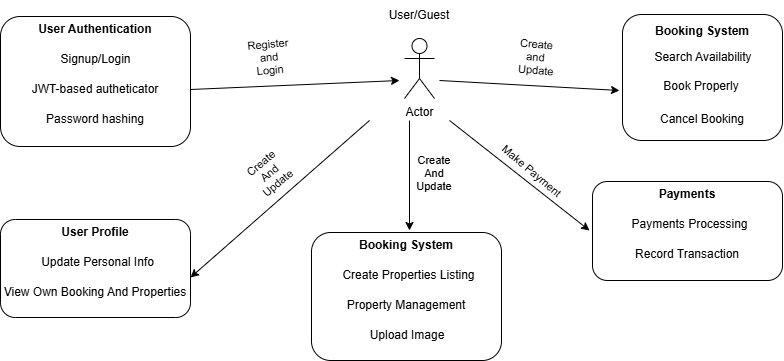

The diagram above was exported from draw.io. Its source (the exported page's mxGraphModel, read from the mxfile embedded in the PNG):
<mxGraphModel dx="872" dy="439" grid="1" gridSize="10" guides="1" tooltips="1" connect="1" arrows="1" fold="1" page="1" pageScale="1" pageWidth="850" pageHeight="1100" math="0" shadow="0">
  <root>
    <mxCell id="0" />
    <mxCell id="1" parent="0" />
    <mxCell id="2reD_p14SBxDIj8wpUSY-1" value="" style="rounded=1;whiteSpace=wrap;html=1;" vertex="1" parent="1">
      <mxGeometry x="51" y="56" width="190" height="130" as="geometry" />
    </mxCell>
    <mxCell id="2reD_p14SBxDIj8wpUSY-2" value="User Authentication" style="text;strokeColor=none;align=center;fillColor=none;html=1;verticalAlign=middle;whiteSpace=wrap;rounded=0;fontStyle=1" vertex="1" parent="1">
      <mxGeometry x="51" y="54" width="190" height="30" as="geometry" />
    </mxCell>
    <mxCell id="2reD_p14SBxDIj8wpUSY-3" value="Signup/Login" style="text;strokeColor=none;align=center;fillColor=none;html=1;verticalAlign=middle;whiteSpace=wrap;rounded=0;fontStyle=0" vertex="1" parent="1">
      <mxGeometry x="53.5" y="84" width="185" height="30" as="geometry" />
    </mxCell>
    <mxCell id="2reD_p14SBxDIj8wpUSY-4" value="JWT-based autheticator" style="text;strokeColor=none;align=center;fillColor=none;html=1;verticalAlign=middle;whiteSpace=wrap;rounded=0;fontStyle=0" vertex="1" parent="1">
      <mxGeometry x="51" y="114" width="190" height="30" as="geometry" />
    </mxCell>
    <mxCell id="2reD_p14SBxDIj8wpUSY-5" value="Password hashing" style="text;strokeColor=none;align=center;fillColor=none;html=1;verticalAlign=middle;whiteSpace=wrap;rounded=0;fontStyle=0" vertex="1" parent="1">
      <mxGeometry x="51" y="144" width="190" height="30" as="geometry" />
    </mxCell>
    <mxCell id="2reD_p14SBxDIj8wpUSY-8" value="User/Guest" style="text;strokeColor=none;align=center;fillColor=none;html=1;verticalAlign=middle;whiteSpace=wrap;rounded=0;fontStyle=0" vertex="1" parent="1">
      <mxGeometry x="410" y="40" width="120" height="30" as="geometry" />
    </mxCell>
    <mxCell id="2reD_p14SBxDIj8wpUSY-9" value="&lt;font&gt;Register&lt;br&gt;and&lt;br&gt;Login&lt;/font&gt;" style="text;strokeColor=none;align=center;fillColor=none;html=1;verticalAlign=middle;whiteSpace=wrap;rounded=0;fontStyle=0;fontSize=11;rotation=-5;" vertex="1" parent="1">
      <mxGeometry x="260" y="72.5" width="120" height="49" as="geometry" />
    </mxCell>
    <mxCell id="2reD_p14SBxDIj8wpUSY-10" value="" style="rounded=1;whiteSpace=wrap;html=1;" vertex="1" parent="1">
      <mxGeometry x="673" y="54" width="160" height="126" as="geometry" />
    </mxCell>
    <mxCell id="2reD_p14SBxDIj8wpUSY-12" value="Booking System" style="text;strokeColor=none;align=center;fillColor=none;html=1;verticalAlign=middle;whiteSpace=wrap;rounded=0;fontStyle=1" vertex="1" parent="1">
      <mxGeometry x="673" y="56" width="160" height="30" as="geometry" />
    </mxCell>
    <mxCell id="2reD_p14SBxDIj8wpUSY-13" value="Search Availability" style="text;strokeColor=none;align=center;fillColor=none;html=1;verticalAlign=middle;whiteSpace=wrap;rounded=0;fontStyle=0" vertex="1" parent="1">
      <mxGeometry x="674" y="82" width="160" height="30" as="geometry" />
    </mxCell>
    <mxCell id="2reD_p14SBxDIj8wpUSY-14" value="Book Properly" style="text;strokeColor=none;align=center;fillColor=none;html=1;verticalAlign=middle;whiteSpace=wrap;rounded=0;fontStyle=0" vertex="1" parent="1">
      <mxGeometry x="671" y="111" width="162" height="30" as="geometry" />
    </mxCell>
    <mxCell id="2reD_p14SBxDIj8wpUSY-15" value="Cancel Booking" style="text;strokeColor=none;align=center;fillColor=none;html=1;verticalAlign=middle;whiteSpace=wrap;rounded=0;fontStyle=0" vertex="1" parent="1">
      <mxGeometry x="673" y="144" width="160" height="30" as="geometry" />
    </mxCell>
    <mxCell id="2reD_p14SBxDIj8wpUSY-21" value="&lt;font&gt;Create&amp;nbsp;&lt;br&gt;and&amp;nbsp;&lt;br&gt;Update&lt;/font&gt;" style="text;strokeColor=none;align=center;fillColor=none;html=1;verticalAlign=middle;whiteSpace=wrap;rounded=0;fontStyle=0;fontSize=11;rotation=5;" vertex="1" parent="1">
      <mxGeometry x="528" y="68" width="120" height="58" as="geometry" />
    </mxCell>
    <mxCell id="2reD_p14SBxDIj8wpUSY-22" value="" style="endArrow=classic;html=1;rounded=0;exitX=1;exitY=0.5;exitDx=0;exitDy=0;" edge="1" parent="1" source="2reD_p14SBxDIj8wpUSY-4">
      <mxGeometry width="50" height="50" relative="1" as="geometry">
        <mxPoint x="410" y="250" as="sourcePoint" />
        <mxPoint x="450" y="120" as="targetPoint" />
      </mxGeometry>
    </mxCell>
    <mxCell id="2reD_p14SBxDIj8wpUSY-23" value="" style="endArrow=classic;html=1;rounded=0;" edge="1" parent="1">
      <mxGeometry width="50" height="50" relative="1" as="geometry">
        <mxPoint x="490" y="120" as="sourcePoint" />
        <mxPoint x="670" y="130" as="targetPoint" />
      </mxGeometry>
    </mxCell>
    <mxCell id="2reD_p14SBxDIj8wpUSY-24" value="" style="rounded=1;whiteSpace=wrap;html=1;" vertex="1" parent="1">
      <mxGeometry x="51" y="259" width="190" height="98" as="geometry" />
    </mxCell>
    <mxCell id="2reD_p14SBxDIj8wpUSY-25" value="User Profile" style="text;strokeColor=none;align=center;fillColor=none;html=1;verticalAlign=middle;whiteSpace=wrap;rounded=0;fontStyle=1" vertex="1" parent="1">
      <mxGeometry x="51" y="257" width="190" height="30" as="geometry" />
    </mxCell>
    <mxCell id="2reD_p14SBxDIj8wpUSY-26" value="Update Personal Info" style="text;strokeColor=none;align=center;fillColor=none;html=1;verticalAlign=middle;whiteSpace=wrap;rounded=0;fontStyle=0" vertex="1" parent="1">
      <mxGeometry x="56" y="287" width="185" height="30" as="geometry" />
    </mxCell>
    <mxCell id="2reD_p14SBxDIj8wpUSY-27" value="View Own Booking And Properties" style="text;strokeColor=none;align=center;fillColor=none;html=1;verticalAlign=middle;whiteSpace=wrap;rounded=0;fontStyle=0" vertex="1" parent="1">
      <mxGeometry x="51" y="317" width="190" height="30" as="geometry" />
    </mxCell>
    <mxCell id="2reD_p14SBxDIj8wpUSY-29" value="" style="endArrow=classic;html=1;rounded=0;entryX=1;entryY=0;entryDx=0;entryDy=0;" edge="1" parent="1" target="2reD_p14SBxDIj8wpUSY-27">
      <mxGeometry width="50" height="50" relative="1" as="geometry">
        <mxPoint x="420" y="160" as="sourcePoint" />
        <mxPoint x="460" y="200" as="targetPoint" />
      </mxGeometry>
    </mxCell>
    <mxCell id="2reD_p14SBxDIj8wpUSY-30" value="Create&lt;div&gt;And&lt;/div&gt;&lt;div&gt;Update&lt;/div&gt;" style="text;strokeColor=none;align=center;fillColor=none;html=1;verticalAlign=middle;whiteSpace=wrap;rounded=0;fontStyle=0;fontSize=11;rotation=-40;" vertex="1" parent="1">
      <mxGeometry x="260" y="186" width="120" height="53" as="geometry" />
    </mxCell>
    <mxCell id="2reD_p14SBxDIj8wpUSY-33" value="" style="endArrow=classic;html=1;rounded=0;" edge="1" parent="1">
      <mxGeometry width="50" height="50" relative="1" as="geometry">
        <mxPoint x="460" y="160" as="sourcePoint" />
        <mxPoint x="460" y="270" as="targetPoint" />
      </mxGeometry>
    </mxCell>
    <mxCell id="2reD_p14SBxDIj8wpUSY-34" value="" style="rounded=1;whiteSpace=wrap;html=1;" vertex="1" parent="1">
      <mxGeometry x="362" y="272" width="190" height="128" as="geometry" />
    </mxCell>
    <mxCell id="2reD_p14SBxDIj8wpUSY-35" value="Booking System" style="text;strokeColor=none;align=center;fillColor=none;html=1;verticalAlign=middle;whiteSpace=wrap;rounded=0;fontStyle=1" vertex="1" parent="1">
      <mxGeometry x="362" y="270" width="190" height="30" as="geometry" />
    </mxCell>
    <mxCell id="2reD_p14SBxDIj8wpUSY-36" value="Create Properties Listing" style="text;strokeColor=none;align=center;fillColor=none;html=1;verticalAlign=middle;whiteSpace=wrap;rounded=0;fontStyle=0" vertex="1" parent="1">
      <mxGeometry x="367" y="300" width="185" height="30" as="geometry" />
    </mxCell>
    <mxCell id="2reD_p14SBxDIj8wpUSY-37" value="Property Management" style="text;strokeColor=none;align=center;fillColor=none;html=1;verticalAlign=middle;whiteSpace=wrap;rounded=0;fontStyle=0" vertex="1" parent="1">
      <mxGeometry x="362" y="330" width="190" height="30" as="geometry" />
    </mxCell>
    <mxCell id="2reD_p14SBxDIj8wpUSY-38" value="Upload Image" style="text;strokeColor=none;align=center;fillColor=none;html=1;verticalAlign=middle;whiteSpace=wrap;rounded=0;fontStyle=0" vertex="1" parent="1">
      <mxGeometry x="363" y="360" width="190" height="30" as="geometry" />
    </mxCell>
    <mxCell id="2reD_p14SBxDIj8wpUSY-39" value="Make Payment" style="text;strokeColor=none;align=center;fillColor=none;html=1;verticalAlign=middle;whiteSpace=wrap;rounded=0;fontStyle=0;fontSize=11;rotation=40;" vertex="1" parent="1">
      <mxGeometry x="523" y="186" width="120" height="49" as="geometry" />
    </mxCell>
    <mxCell id="2reD_p14SBxDIj8wpUSY-40" value="" style="rounded=1;whiteSpace=wrap;html=1;" vertex="1" parent="1">
      <mxGeometry x="643" y="221" width="190" height="99" as="geometry" />
    </mxCell>
    <mxCell id="2reD_p14SBxDIj8wpUSY-41" value="Payments" style="text;strokeColor=none;align=center;fillColor=none;html=1;verticalAlign=middle;whiteSpace=wrap;rounded=0;fontStyle=1" vertex="1" parent="1">
      <mxGeometry x="643" y="219" width="190" height="30" as="geometry" />
    </mxCell>
    <mxCell id="2reD_p14SBxDIj8wpUSY-42" value="Payments Processing" style="text;strokeColor=none;align=center;fillColor=none;html=1;verticalAlign=middle;whiteSpace=wrap;rounded=0;fontStyle=0" vertex="1" parent="1">
      <mxGeometry x="648" y="249" width="185" height="30" as="geometry" />
    </mxCell>
    <mxCell id="2reD_p14SBxDIj8wpUSY-43" value="Record Transaction" style="text;strokeColor=none;align=center;fillColor=none;html=1;verticalAlign=middle;whiteSpace=wrap;rounded=0;fontStyle=0" vertex="1" parent="1">
      <mxGeometry x="643" y="279" width="190" height="30" as="geometry" />
    </mxCell>
    <mxCell id="2reD_p14SBxDIj8wpUSY-45" value="" style="endArrow=classic;html=1;rounded=0;" edge="1" parent="1">
      <mxGeometry width="50" height="50" relative="1" as="geometry">
        <mxPoint x="500" y="160" as="sourcePoint" />
        <mxPoint x="640" y="270" as="targetPoint" />
      </mxGeometry>
    </mxCell>
    <mxCell id="2reD_p14SBxDIj8wpUSY-48" value="Create&lt;div&gt;And&lt;/div&gt;&lt;div&gt;Update&lt;/div&gt;" style="text;strokeColor=none;align=center;fillColor=none;html=1;verticalAlign=middle;whiteSpace=wrap;rounded=0;fontStyle=0;fontSize=11;rotation=0;" vertex="1" parent="1">
      <mxGeometry x="425" y="188" width="120" height="49" as="geometry" />
    </mxCell>
    <mxCell id="2reD_p14SBxDIj8wpUSY-49" value="Actor" style="shape=umlActor;verticalLabelPosition=bottom;verticalAlign=top;html=1;outlineConnect=0;" vertex="1" parent="1">
      <mxGeometry x="455" y="78" width="30" height="60" as="geometry" />
    </mxCell>
  </root>
</mxGraphModel>